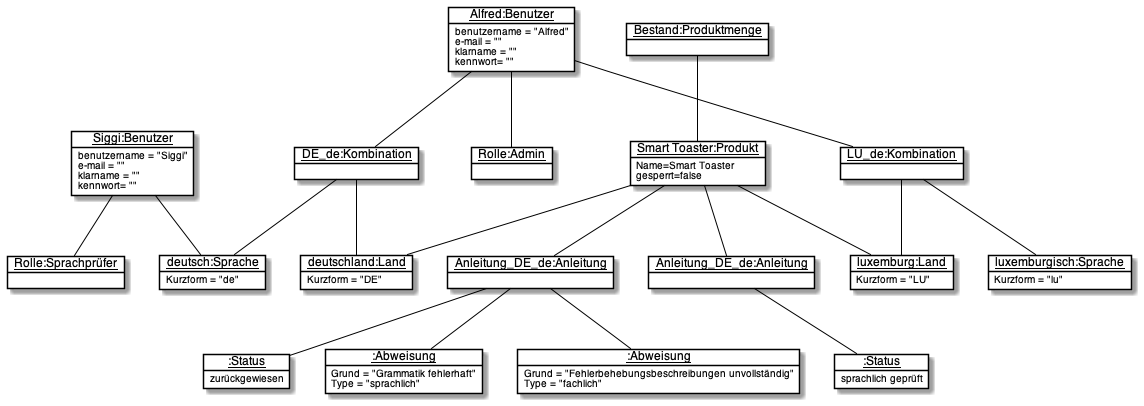

The diagram above was rendered by PlantUML. Its source (embedded in the PNG):
@startuml Objektdiagramm
!includeurl https://raw.githubusercontent.com/matthewjosephtaylor/plantuml-style/master/style.pu
object "<u>Siggi:Benutzer" as Siggi{
    benutzername = "Siggi"
    e-mail = ""
    klarname = ""
    kennwort= ""
}
object "<u>Alfred:Benutzer" as Alfred{
    benutzername = "Alfred"
    e-mail = ""
    klarname = ""
    kennwort= ""
}
object "<u>Rolle:Sprachprüfer" as Sprachprüfer{
    
}
object "<u>Rolle:Admin" as Admin{
    
}

object "<u>Bestand:Produktmenge" as Produktmenge
object "<u>Smart Toaster:Produkt" as SmartToaster{
    Name=Smart Toaster
    gesperrt=false
}
object "<u>:Status" as Status1{
    sprachlich geprüft
}
object "<u>:Status" as Status2{
    zurückgewiesen
}

object "<u>deutschland:Land" as Deutschland{
    Kurzform = "DE"
}
object "<u>luxemburg:Land" as Luxemburg{
    Kurzform = "LU"
}
object "<u>deutsch:Sprache" as de{
    Kurzform = "de"
}
object "<u>luxemburgisch:Sprache" as lu{
    Kurzform = "lu"
}
object "<u>DE_de:Kombination" as DE_de
object "<u>LU_de:Kombination" as LU_de
object "<u>Anleitung_DE_de:Anleitung" as Anleitung_DE_de
object "<u>Anleitung_DE_de:Anleitung" as Anleitung_LU_de

object "<u>:Abweisung" as Abweisungsgrund1{
    Grund = "Grammatik fehlerhaft"
    Type = "sprachlich"
}
object "<u>:Abweisung" as Abweisungsgrund2{
    Grund = "Fehlerbehebungsbeschreibungen unvollständig"
    Type = "fachlich"
}


' Links
    ' Kombinationen
    DE_de -- de
    DE_de -- Deutschland

    LU_de -- lu
    LU_de -- Luxemburg
    ' Produkte
    Produktmenge -- SmartToaster
    SmartToaster -- Deutschland
    SmartToaster -- Luxemburg
    SmartToaster -- Anleitung_DE_de
    SmartToaster -- Anleitung_LU_de
    
    ' Admin
    Alfred -- Admin
    Alfred -- DE_de
    Alfred -- LU_de

    ' Sprachprüfer
    Siggi -- Sprachprüfer
    Siggi -- de

    ' Anleitung Anleitung_DE_de
    Anleitung_DE_de -- Status1

    ' Anleitung Anleitung_LU_de
    Anleitung_LU_de -- Status2
    Anleitung_LU_de -- Abweisungsgrund1
    Anleitung_LU_de -- Abweisungsgrund2

@enduml